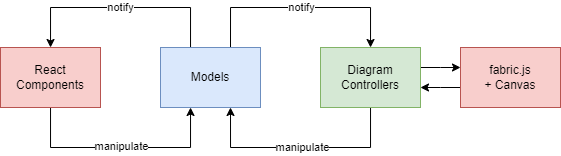

The diagram above was exported from draw.io. Its source (the exported page's mxGraphModel, read from the mxfile embedded in the PNG):
<mxGraphModel dx="1831" dy="526" grid="1" gridSize="10" guides="1" tooltips="1" connect="1" arrows="1" fold="1" page="1" pageScale="1" pageWidth="850" pageHeight="1100" math="0" shadow="0">
  <root>
    <mxCell id="0" />
    <mxCell id="1" parent="0" />
    <mxCell id="McID28aT7r-rZ72KlTMv-31" style="edgeStyle=orthogonalEdgeStyle;rounded=0;orthogonalLoop=1;jettySize=auto;html=1;" edge="1" parent="1" source="McID28aT7r-rZ72KlTMv-3" target="McID28aT7r-rZ72KlTMv-5">
      <mxGeometry relative="1" as="geometry">
        <Array as="points">
          <mxPoint x="320" y="280" />
          <mxPoint x="320" y="280" />
        </Array>
      </mxGeometry>
    </mxCell>
    <mxCell id="McID28aT7r-rZ72KlTMv-3" value="fabric.js&lt;br&gt;+ Canvas" style="rounded=0;whiteSpace=wrap;html=1;fillColor=#f8cecc;strokeColor=#b85450;" vertex="1" parent="1">
      <mxGeometry x="340" y="240" width="100" height="60" as="geometry" />
    </mxCell>
    <mxCell id="McID28aT7r-rZ72KlTMv-28" style="edgeStyle=orthogonalEdgeStyle;rounded=0;orthogonalLoop=1;jettySize=auto;html=1;" edge="1" parent="1" source="McID28aT7r-rZ72KlTMv-5">
      <mxGeometry relative="1" as="geometry">
        <mxPoint x="109.99999999999977" y="300" as="targetPoint" />
        <Array as="points">
          <mxPoint x="250" y="340" />
          <mxPoint x="110" y="340" />
        </Array>
      </mxGeometry>
    </mxCell>
    <mxCell id="McID28aT7r-rZ72KlTMv-29" value="manipulate" style="edgeLabel;html=1;align=center;verticalAlign=middle;resizable=0;points=[];" vertex="1" connectable="0" parent="McID28aT7r-rZ72KlTMv-28">
      <mxGeometry x="0.1927" y="-3" relative="1" as="geometry">
        <mxPoint x="23" y="3" as="offset" />
      </mxGeometry>
    </mxCell>
    <mxCell id="McID28aT7r-rZ72KlTMv-30" style="edgeStyle=orthogonalEdgeStyle;rounded=0;orthogonalLoop=1;jettySize=auto;html=1;" edge="1" parent="1" source="McID28aT7r-rZ72KlTMv-5" target="McID28aT7r-rZ72KlTMv-3">
      <mxGeometry relative="1" as="geometry">
        <Array as="points">
          <mxPoint x="320" y="260" />
          <mxPoint x="320" y="260" />
        </Array>
      </mxGeometry>
    </mxCell>
    <mxCell id="McID28aT7r-rZ72KlTMv-5" value="Diagram Controllers" style="rounded=0;whiteSpace=wrap;html=1;fillColor=#d5e8d4;strokeColor=#82b366;" vertex="1" parent="1">
      <mxGeometry x="200" y="240" width="100" height="60" as="geometry" />
    </mxCell>
    <mxCell id="McID28aT7r-rZ72KlTMv-26" style="edgeStyle=orthogonalEdgeStyle;rounded=0;orthogonalLoop=1;jettySize=auto;html=1;" edge="1" parent="1" source="McID28aT7r-rZ72KlTMv-6" target="McID28aT7r-rZ72KlTMv-9">
      <mxGeometry relative="1" as="geometry">
        <Array as="points">
          <mxPoint x="-70" y="340" />
          <mxPoint x="70" y="340" />
        </Array>
      </mxGeometry>
    </mxCell>
    <mxCell id="McID28aT7r-rZ72KlTMv-27" value="manipulate" style="edgeLabel;html=1;align=center;verticalAlign=middle;resizable=0;points=[];" vertex="1" connectable="0" parent="McID28aT7r-rZ72KlTMv-26">
      <mxGeometry x="-0.1002" y="1" relative="1" as="geometry">
        <mxPoint x="11" as="offset" />
      </mxGeometry>
    </mxCell>
    <mxCell id="McID28aT7r-rZ72KlTMv-6" value="React Components" style="rounded=0;whiteSpace=wrap;html=1;fillColor=#f8cecc;strokeColor=#b85450;" vertex="1" parent="1">
      <mxGeometry x="-120" y="240" width="100" height="60" as="geometry" />
    </mxCell>
    <mxCell id="McID28aT7r-rZ72KlTMv-21" style="edgeStyle=orthogonalEdgeStyle;rounded=0;orthogonalLoop=1;jettySize=auto;html=1;" edge="1" parent="1" source="McID28aT7r-rZ72KlTMv-9" target="McID28aT7r-rZ72KlTMv-6">
      <mxGeometry relative="1" as="geometry">
        <Array as="points">
          <mxPoint x="70" y="200" />
          <mxPoint x="-70" y="200" />
        </Array>
      </mxGeometry>
    </mxCell>
    <mxCell id="McID28aT7r-rZ72KlTMv-23" value="notify" style="edgeLabel;html=1;align=center;verticalAlign=middle;resizable=0;points=[];" vertex="1" connectable="0" parent="McID28aT7r-rZ72KlTMv-21">
      <mxGeometry x="0.3729" y="-3" relative="1" as="geometry">
        <mxPoint x="41" y="3" as="offset" />
      </mxGeometry>
    </mxCell>
    <mxCell id="McID28aT7r-rZ72KlTMv-22" style="edgeStyle=orthogonalEdgeStyle;rounded=0;orthogonalLoop=1;jettySize=auto;html=1;" edge="1" parent="1" target="McID28aT7r-rZ72KlTMv-5">
      <mxGeometry relative="1" as="geometry">
        <mxPoint x="109.99999999999977" y="240" as="sourcePoint" />
        <Array as="points">
          <mxPoint x="110" y="200" />
          <mxPoint x="250" y="200" />
        </Array>
      </mxGeometry>
    </mxCell>
    <mxCell id="McID28aT7r-rZ72KlTMv-24" value="notify" style="edgeLabel;html=1;align=center;verticalAlign=middle;resizable=0;points=[];" vertex="1" connectable="0" parent="McID28aT7r-rZ72KlTMv-22">
      <mxGeometry x="-0.2151" y="5" relative="1" as="geometry">
        <mxPoint x="24" y="5" as="offset" />
      </mxGeometry>
    </mxCell>
    <mxCell id="McID28aT7r-rZ72KlTMv-9" value="Models" style="rounded=0;whiteSpace=wrap;html=1;fillColor=#dae8fc;strokeColor=#6c8ebf;" vertex="1" parent="1">
      <mxGeometry x="40" y="240" width="100" height="60" as="geometry" />
    </mxCell>
  </root>
</mxGraphModel>